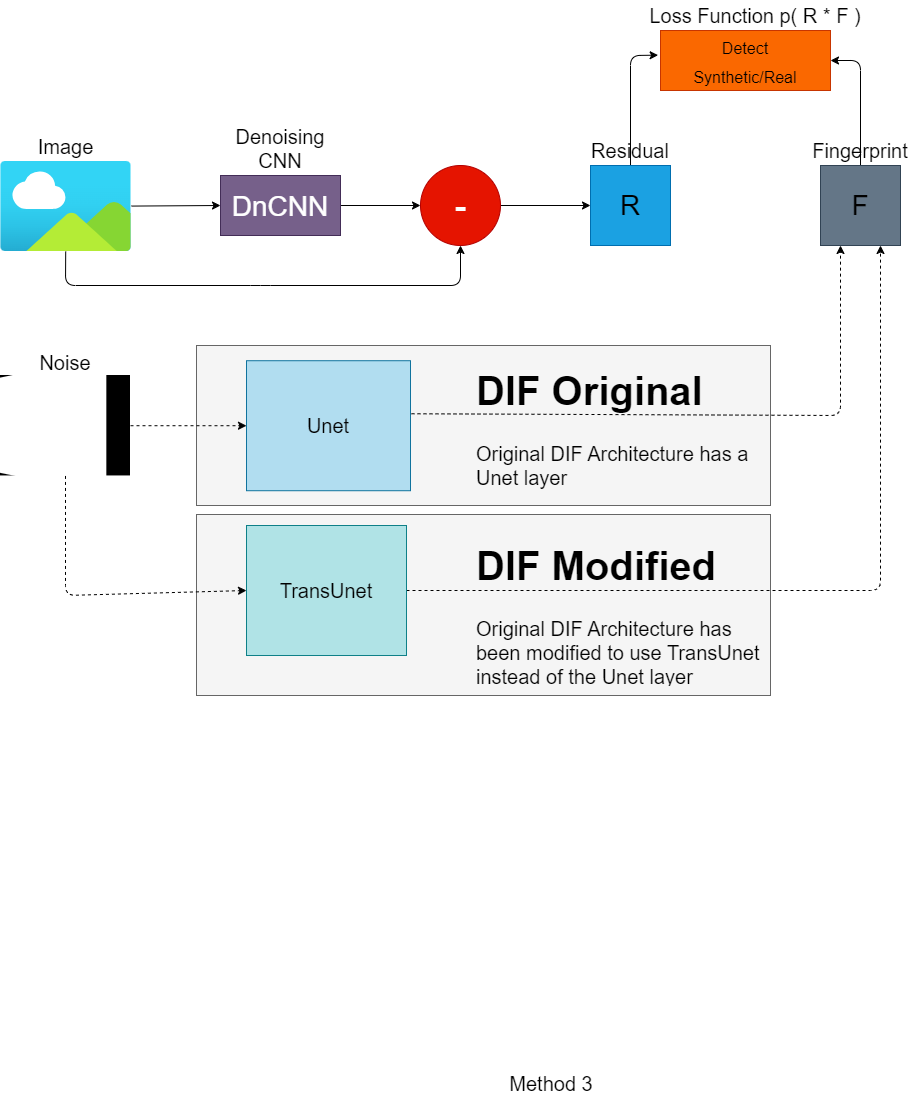

The diagram above was exported from draw.io. Its source (the exported page's mxGraphModel, read from the mxfile embedded in the PNG):
<mxGraphModel dx="1152" dy="854" grid="1" gridSize="10" guides="1" tooltips="1" connect="1" arrows="1" fold="1" page="1" pageScale="1" pageWidth="827" pageHeight="1169" math="0" shadow="0">
  <root>
    <mxCell id="0" />
    <mxCell id="1" parent="0" />
    <mxCell id="73" value="" style="rounded=0;whiteSpace=wrap;html=1;fontSize=20;fillColor=#f5f5f5;strokeColor=#666666;fontColor=#333333;" vertex="1" parent="1">
      <mxGeometry x="286" y="549" width="574" height="181" as="geometry" />
    </mxCell>
    <mxCell id="72" value="" style="rounded=0;whiteSpace=wrap;html=1;fontSize=20;fillColor=#f5f5f5;strokeColor=#666666;fontColor=#333333;" vertex="1" parent="1">
      <mxGeometry x="286" y="380" width="574" height="160" as="geometry" />
    </mxCell>
    <mxCell id="26" value="&lt;font style=&quot;font-size: 16px;&quot;&gt;Detect&lt;br&gt;Synthetic/Real&lt;/font&gt;" style="rounded=0;whiteSpace=wrap;html=1;fontSize=24;fillColor=#fa6800;fontColor=#000000;strokeColor=#C73500;" parent="1" vertex="1">
      <mxGeometry x="750" y="65" width="170" height="60" as="geometry" />
    </mxCell>
    <mxCell id="3" style="edgeStyle=none;html=1;entryX=0;entryY=0.5;entryDx=0;entryDy=0;" parent="1" source="2" target="4" edge="1">
      <mxGeometry relative="1" as="geometry">
        <mxPoint x="380" y="245" as="targetPoint" />
      </mxGeometry>
    </mxCell>
    <mxCell id="10" style="edgeStyle=none;html=1;entryX=0.5;entryY=1;entryDx=0;entryDy=0;fontSize=24;" parent="1" source="2" target="6" edge="1">
      <mxGeometry relative="1" as="geometry">
        <Array as="points">
          <mxPoint x="155" y="320" />
          <mxPoint x="350" y="320" />
          <mxPoint x="550" y="320" />
        </Array>
      </mxGeometry>
    </mxCell>
    <mxCell id="2" value="Image" style="aspect=fixed;html=1;points=[];align=center;image;fontSize=20;image=img/lib/azure2/general/Image.svg;labelPosition=center;verticalLabelPosition=top;verticalAlign=bottom;" parent="1" vertex="1">
      <mxGeometry x="90" y="196" width="130.91" height="90" as="geometry" />
    </mxCell>
    <mxCell id="5" style="edgeStyle=none;html=1;entryX=0;entryY=0.5;entryDx=0;entryDy=0;" parent="1" source="4" target="6" edge="1">
      <mxGeometry relative="1" as="geometry">
        <mxPoint x="570" y="240" as="targetPoint" />
      </mxGeometry>
    </mxCell>
    <mxCell id="4" value="DnCNN" style="rounded=0;whiteSpace=wrap;html=1;labelPosition=center;verticalLabelPosition=middle;align=center;verticalAlign=middle;fontSize=24;" parent="1" vertex="1">
      <mxGeometry x="310" y="210" width="120" height="60" as="geometry" />
    </mxCell>
    <mxCell id="7" style="edgeStyle=none;html=1;exitX=1;exitY=0.5;exitDx=0;exitDy=0;fontSize=24;entryX=0;entryY=0.5;entryDx=0;entryDy=0;" parent="1" source="6" target="8" edge="1">
      <mxGeometry relative="1" as="geometry">
        <mxPoint x="710" y="244.81818181818176" as="targetPoint" />
      </mxGeometry>
    </mxCell>
    <mxCell id="6" value="&lt;font style=&quot;font-size: 34px;&quot;&gt;-&lt;/font&gt;" style="ellipse;whiteSpace=wrap;html=1;aspect=fixed;fillColor=#e51400;fontColor=#ffffff;strokeColor=#B20000;fontStyle=1;fontSize=34;" parent="1" vertex="1">
      <mxGeometry x="510" y="200" width="80" height="80" as="geometry" />
    </mxCell>
    <mxCell id="24" style="edgeStyle=none;html=1;entryX=-0.014;entryY=0.411;entryDx=0;entryDy=0;fontSize=24;entryPerimeter=0;" parent="1" source="8" target="26" edge="1">
      <mxGeometry relative="1" as="geometry">
        <Array as="points">
          <mxPoint x="720" y="90" />
        </Array>
      </mxGeometry>
    </mxCell>
    <mxCell id="8" value="Residual" style="rounded=0;whiteSpace=wrap;html=1;labelPosition=center;verticalLabelPosition=top;align=center;verticalAlign=bottom;fontSize=20;fillColor=#1ba1e2;fontColor=#000000;strokeColor=#006EAF;" parent="1" vertex="1">
      <mxGeometry x="680" y="200" width="80" height="80" as="geometry" />
    </mxCell>
    <mxCell id="62" style="edgeStyle=none;html=1;exitX=0.5;exitY=1;exitDx=0;exitDy=0;entryX=0;entryY=0.5;entryDx=0;entryDy=0;dashed=1;" parent="1" source="17" edge="1" target="70">
      <mxGeometry relative="1" as="geometry">
        <Array as="points">
          <mxPoint x="155" y="630" />
        </Array>
        <mxPoint x="440.1500000000001" y="725" as="targetPoint" />
      </mxGeometry>
    </mxCell>
    <mxCell id="17" value="Noise" style="shape=image;verticalLabelPosition=top;labelBackgroundColor=default;verticalAlign=bottom;aspect=fixed;imageAspect=0;image=https://miro.medium.com/v2/resize:fit:2000/1*Z0Qc0-ixlMKKs8EnPN3Z-Q.png;clipPath=inset(22.58% 2.33% 22.58% 83%);labelPosition=center;align=center;fontSize=20;" parent="1" vertex="1">
      <mxGeometry x="90" y="410" width="130" height="100.45" as="geometry" />
    </mxCell>
    <mxCell id="25" style="edgeStyle=none;html=1;entryX=1;entryY=0.5;entryDx=0;entryDy=0;fontSize=24;" parent="1" source="20" target="26" edge="1">
      <mxGeometry relative="1" as="geometry">
        <Array as="points">
          <mxPoint x="950" y="95" />
        </Array>
      </mxGeometry>
    </mxCell>
    <mxCell id="20" value="Fingerprint" style="whiteSpace=wrap;html=1;aspect=fixed;fontSize=20;labelPosition=center;verticalLabelPosition=top;align=center;verticalAlign=bottom;fillColor=#647687;strokeColor=#314354;fontColor=#000000;" parent="1" vertex="1">
      <mxGeometry x="909.9999999999999" y="200" width="80" height="80" as="geometry" />
    </mxCell>
    <mxCell id="23" value="&lt;font style=&quot;font-size: 20px;&quot;&gt;Loss Function p( R * F )&lt;/font&gt;" style="text;html=1;strokeColor=none;fillColor=none;align=center;verticalAlign=middle;whiteSpace=wrap;rounded=0;fontSize=20;" parent="1" vertex="1">
      <mxGeometry x="710" y="35" width="270" height="30" as="geometry" />
    </mxCell>
    <mxCell id="60" style="edgeStyle=none;html=1;exitX=1;exitY=0.5;exitDx=0;exitDy=0;entryX=0;entryY=0.5;entryDx=0;entryDy=0;dashed=1;" parent="1" source="17" edge="1" target="71">
      <mxGeometry relative="1" as="geometry">
        <mxPoint x="376" y="505" as="sourcePoint" />
        <mxPoint x="450" y="505" as="targetPoint" />
      </mxGeometry>
    </mxCell>
    <mxCell id="51" value="Denoising CNN" style="rounded=0;whiteSpace=wrap;html=1;labelPosition=center;verticalLabelPosition=top;align=center;verticalAlign=bottom;fontSize=20;fillColor=#76608a;fontColor=#000000;strokeColor=#432D57;" parent="1" vertex="1">
      <mxGeometry x="310" y="210" width="120" height="60" as="geometry" />
    </mxCell>
    <mxCell id="52" value="DnCNN" style="text;html=1;align=center;verticalAlign=middle;whiteSpace=wrap;rounded=0;fontSize=28;fontColor=#FFFFFF;" parent="1" vertex="1">
      <mxGeometry x="340" y="226" width="60" height="30" as="geometry" />
    </mxCell>
    <mxCell id="55" value="R" style="text;html=1;align=center;verticalAlign=middle;whiteSpace=wrap;rounded=0;fontSize=28;" parent="1" vertex="1">
      <mxGeometry x="690" y="225" width="60" height="30" as="geometry" />
    </mxCell>
    <mxCell id="56" value="F" style="text;html=1;align=center;verticalAlign=middle;whiteSpace=wrap;rounded=0;fontSize=28;" parent="1" vertex="1">
      <mxGeometry x="920" y="225" width="60" height="30" as="geometry" />
    </mxCell>
    <mxCell id="64" style="edgeStyle=none;html=1;fontSize=24;entryX=0.75;entryY=1;entryDx=0;entryDy=0;dashed=1;exitX=1;exitY=0.5;exitDx=0;exitDy=0;" parent="1" source="70" edge="1" target="20">
      <mxGeometry relative="1" as="geometry">
        <mxPoint x="952.57" y="280" as="targetPoint" />
        <mxPoint x="861.74" y="725.135" as="sourcePoint" />
        <Array as="points">
          <mxPoint x="970" y="625" />
        </Array>
      </mxGeometry>
    </mxCell>
    <mxCell id="69" value="Method 3" style="text;html=1;strokeColor=none;fillColor=none;align=center;verticalAlign=middle;whiteSpace=wrap;rounded=0;fontSize=20;" parent="1" vertex="1">
      <mxGeometry x="590.99" y="1103" width="100" height="30" as="geometry" />
    </mxCell>
    <mxCell id="19" style="edgeStyle=none;html=1;fontSize=24;entryX=0.25;entryY=1;entryDx=0;entryDy=0;exitX=1.006;exitY=0.408;exitDx=0;exitDy=0;exitPerimeter=0;dashed=1;" parent="1" source="71" target="20" edge="1">
      <mxGeometry relative="1" as="geometry">
        <mxPoint x="1140" y="550.0000000000002" as="targetPoint" />
        <mxPoint x="840.4340400000001" y="498.03" as="sourcePoint" />
        <Array as="points">
          <mxPoint x="930" y="450" />
        </Array>
      </mxGeometry>
    </mxCell>
    <mxCell id="70" value="TransUnet" style="text;html=1;align=center;verticalAlign=middle;whiteSpace=wrap;rounded=0;fillColor=#b0e3e6;strokeColor=#0e8088;fontSize=20;" parent="1" vertex="1">
      <mxGeometry x="336" y="560" width="160" height="130" as="geometry" />
    </mxCell>
    <mxCell id="71" value="Unet" style="text;html=1;align=center;verticalAlign=middle;whiteSpace=wrap;rounded=0;fillColor=#b1ddf0;strokeColor=#10739e;fontSize=20;" parent="1" vertex="1">
      <mxGeometry x="336" y="395.22" width="164" height="130" as="geometry" />
    </mxCell>
    <mxCell id="76" value="&lt;h1&gt;DIF Original&lt;/h1&gt;&lt;p&gt;Original DIF Architecture has a Unet layer&lt;/p&gt;" style="text;html=1;strokeColor=none;fillColor=none;spacing=5;spacingTop=-20;whiteSpace=wrap;overflow=hidden;rounded=0;fontSize=20;fontColor=#000000;" vertex="1" parent="1">
      <mxGeometry x="561" y="385" width="300" height="150" as="geometry" />
    </mxCell>
    <mxCell id="77" value="&lt;h1&gt;DIF Modified&lt;/h1&gt;&lt;p&gt;Original DIF Architecture has been modified to use TransUnet instead of the Unet layer&lt;/p&gt;" style="text;html=1;strokeColor=none;fillColor=none;spacing=5;spacingTop=-20;whiteSpace=wrap;overflow=hidden;rounded=0;fontSize=20;fontColor=#000000;" vertex="1" parent="1">
      <mxGeometry x="561" y="560" width="300" height="161" as="geometry" />
    </mxCell>
  </root>
</mxGraphModel>